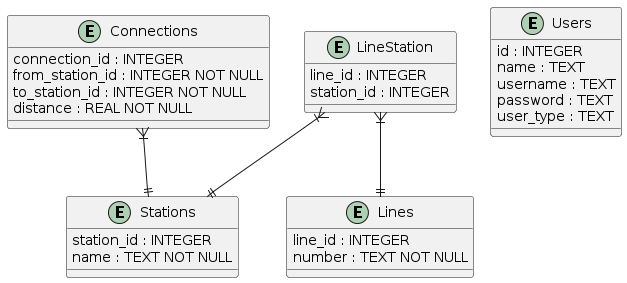

The diagram above was rendered by PlantUML. Its source (embedded in the PNG):
@startuml
entity Connections {
  connection_id : INTEGER
  from_station_id : INTEGER NOT NULL
  to_station_id : INTEGER NOT NULL
  distance : REAL NOT NULL
}

entity LineStation {
  line_id : INTEGER
  station_id : INTEGER
}

entity Lines {
  line_id : INTEGER
  number : TEXT NOT NULL
}

entity Stations {
  station_id : INTEGER
  name : TEXT NOT NULL
}

entity Users {
  id : INTEGER
  name : TEXT
  username : TEXT
  password : TEXT
  user_type : TEXT
}

Connections }|--|| Stations
LineStation }|--|| Lines
LineStation }|--|| Stations
@enduml